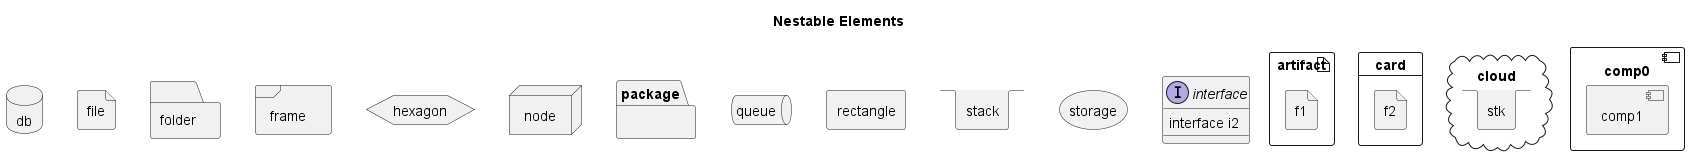

The diagram above was rendered by PlantUML. Its source (embedded in the PNG):
@startuml
title Nestable Elements
allowmixing

artifact artifactVeryLoooooooooooooooooooong as "artifact" {
    file f1
}
card card {
    file f2
}

cloud cloud {
    stack stk
}
component comp0 {
    component comp1
}
interface interface {
    interface i2
}
database db {

}
file file {

}
folder folder {

}
frame frame {

}
hexagon hexagon {

}
node node {

}
package package  {

}
queue queue {

}
rectangle rectangle {

}
stack stack {

}
storage storage {

}
@enduml